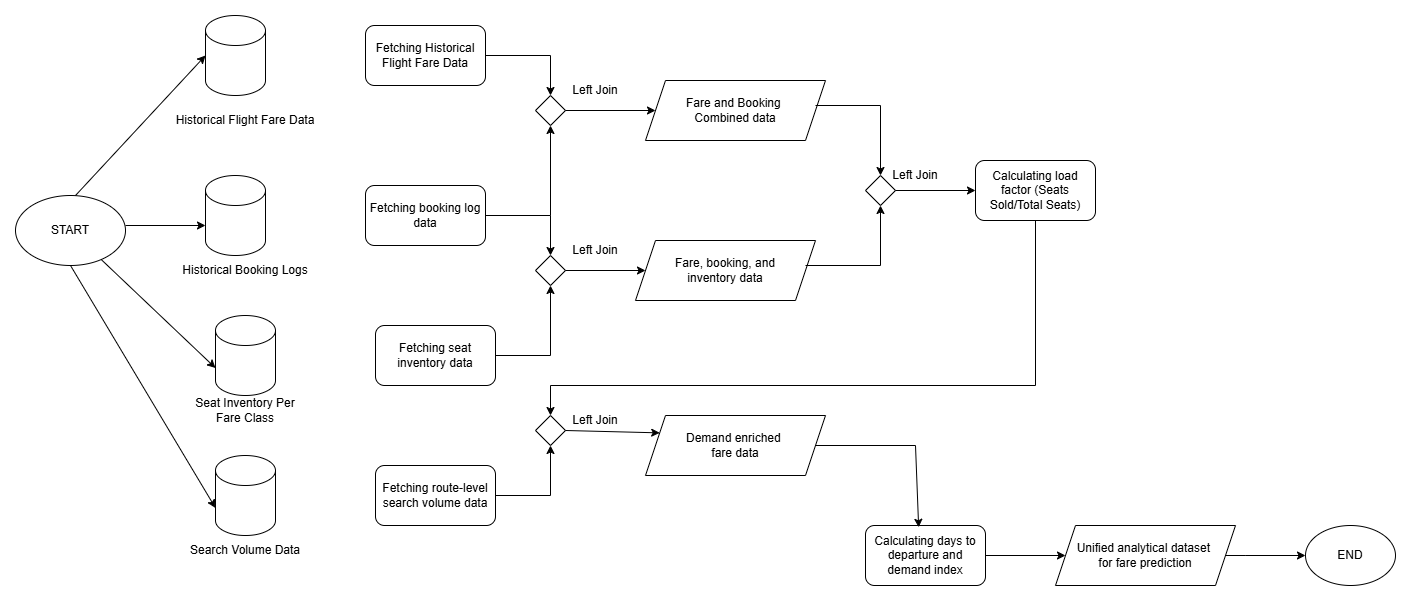

The diagram above was exported from draw.io. Its source (the exported page's mxGraphModel, read from the mxfile embedded in the PNG):
<mxGraphModel dx="1042" dy="562" grid="1" gridSize="10" guides="1" tooltips="1" connect="1" arrows="1" fold="1" page="1" pageScale="1" pageWidth="2339" pageHeight="3300" math="0" shadow="0">
  <root>
    <mxCell id="0" />
    <mxCell id="1" parent="0" />
    <mxCell id="KHWAmuLh5H8OM6CwYTB7-1" parent="1" style="ellipse;whiteSpace=wrap;html=1;" value="START" vertex="1">
      <mxGeometry height="70" width="110" x="30" y="210" as="geometry" />
    </mxCell>
    <mxCell id="KHWAmuLh5H8OM6CwYTB7-2" parent="1" style="shape=cylinder3;whiteSpace=wrap;html=1;boundedLbl=1;backgroundOutline=1;size=15;" value="" vertex="1">
      <mxGeometry height="80" width="60" x="220" y="30" as="geometry" />
    </mxCell>
    <mxCell id="KHWAmuLh5H8OM6CwYTB7-3" parent="1" style="shape=cylinder3;whiteSpace=wrap;html=1;boundedLbl=1;backgroundOutline=1;size=15;" value="" vertex="1">
      <mxGeometry height="80" width="60" x="220" y="190" as="geometry" />
    </mxCell>
    <mxCell id="KHWAmuLh5H8OM6CwYTB7-4" parent="1" style="shape=cylinder3;whiteSpace=wrap;html=1;boundedLbl=1;backgroundOutline=1;size=15;" value="" vertex="1">
      <mxGeometry height="80" width="60" x="230" y="330" as="geometry" />
    </mxCell>
    <mxCell id="KHWAmuLh5H8OM6CwYTB7-5" parent="1" style="shape=cylinder3;whiteSpace=wrap;html=1;boundedLbl=1;backgroundOutline=1;size=15;" value="" vertex="1">
      <mxGeometry height="80" width="60" x="230" y="470" as="geometry" />
    </mxCell>
    <mxCell id="KHWAmuLh5H8OM6CwYTB7-6" parent="1" style="text;html=1;whiteSpace=wrap;strokeColor=none;fillColor=none;align=center;verticalAlign=middle;rounded=0;" value="Historical Flight Fare Data" vertex="1">
      <mxGeometry height="30" width="150" x="185" y="120" as="geometry" />
    </mxCell>
    <mxCell id="KHWAmuLh5H8OM6CwYTB7-7" parent="1" style="text;html=1;whiteSpace=wrap;strokeColor=none;fillColor=none;align=center;verticalAlign=middle;rounded=0;" value="Historical Booking Logs" vertex="1">
      <mxGeometry height="30" width="140" x="190" y="270" as="geometry" />
    </mxCell>
    <mxCell id="KHWAmuLh5H8OM6CwYTB7-8" parent="1" style="text;html=1;whiteSpace=wrap;strokeColor=none;fillColor=none;align=center;verticalAlign=middle;rounded=0;" value="Seat Inventory Per Fare Class" vertex="1">
      <mxGeometry height="30" width="110" x="205" y="410" as="geometry" />
    </mxCell>
    <mxCell id="KHWAmuLh5H8OM6CwYTB7-9" parent="1" style="text;html=1;whiteSpace=wrap;strokeColor=none;fillColor=none;align=center;verticalAlign=middle;rounded=0;" value="Search Volume Data" vertex="1">
      <mxGeometry height="30" width="140" x="190" y="550" as="geometry" />
    </mxCell>
    <mxCell id="KHWAmuLh5H8OM6CwYTB7-11" edge="1" parent="1" style="endArrow=classic;html=1;rounded=0;entryX=0;entryY=0.5;entryDx=0;entryDy=0;entryPerimeter=0;" target="KHWAmuLh5H8OM6CwYTB7-2" value="">
      <mxGeometry height="50" relative="1" width="50" as="geometry">
        <mxPoint x="90" y="210" as="sourcePoint" />
        <mxPoint x="140" y="160" as="targetPoint" />
      </mxGeometry>
    </mxCell>
    <mxCell id="KHWAmuLh5H8OM6CwYTB7-12" edge="1" parent="1" style="endArrow=classic;html=1;rounded=0;" value="">
      <mxGeometry height="50" relative="1" width="50" as="geometry">
        <mxPoint x="140" y="240" as="sourcePoint" />
        <mxPoint x="220" y="240" as="targetPoint" />
      </mxGeometry>
    </mxCell>
    <mxCell id="KHWAmuLh5H8OM6CwYTB7-13" edge="1" parent="1" source="KHWAmuLh5H8OM6CwYTB7-1" style="endArrow=classic;html=1;rounded=0;entryX=0;entryY=0;entryDx=0;entryDy=52.5;entryPerimeter=0;" target="KHWAmuLh5H8OM6CwYTB7-4" value="">
      <mxGeometry height="50" relative="1" width="50" as="geometry">
        <mxPoint x="90" y="410" as="sourcePoint" />
        <mxPoint x="140" y="360" as="targetPoint" />
      </mxGeometry>
    </mxCell>
    <mxCell id="KHWAmuLh5H8OM6CwYTB7-14" edge="1" parent="1" source="KHWAmuLh5H8OM6CwYTB7-1" style="endArrow=classic;html=1;rounded=0;exitX=0.5;exitY=1;exitDx=0;exitDy=0;entryX=0;entryY=0;entryDx=0;entryDy=52.5;entryPerimeter=0;" target="KHWAmuLh5H8OM6CwYTB7-5" value="">
      <mxGeometry height="50" relative="1" width="50" as="geometry">
        <mxPoint x="120" y="470" as="sourcePoint" />
        <mxPoint x="170" y="420" as="targetPoint" />
      </mxGeometry>
    </mxCell>
    <mxCell id="KHWAmuLh5H8OM6CwYTB7-15" parent="1" style="rounded=1;whiteSpace=wrap;html=1;" value="Fetching Historical Flight Fare Data" vertex="1">
      <mxGeometry height="60" width="120" x="380" y="40" as="geometry" />
    </mxCell>
    <mxCell id="KHWAmuLh5H8OM6CwYTB7-16" parent="1" style="rounded=1;whiteSpace=wrap;html=1;" value="Fetching booking log data" vertex="1">
      <mxGeometry height="60" width="120" x="380" y="200" as="geometry" />
    </mxCell>
    <mxCell id="KHWAmuLh5H8OM6CwYTB7-17" parent="1" style="rounded=1;whiteSpace=wrap;html=1;" value="Fetching seat inventory data" vertex="1">
      <mxGeometry height="60" width="120" x="390" y="340" as="geometry" />
    </mxCell>
    <mxCell id="KHWAmuLh5H8OM6CwYTB7-18" parent="1" style="rounded=1;whiteSpace=wrap;html=1;" value="Fetching route-level search volume data" vertex="1">
      <mxGeometry height="60" width="120" x="390" y="480" as="geometry" />
    </mxCell>
    <mxCell id="KHWAmuLh5H8OM6CwYTB7-19" parent="1" style="rhombus;whiteSpace=wrap;html=1;" value="" vertex="1">
      <mxGeometry height="30" width="30" x="550" y="110" as="geometry" />
    </mxCell>
    <mxCell id="KHWAmuLh5H8OM6CwYTB7-20" parent="1" style="rhombus;whiteSpace=wrap;html=1;" value="" vertex="1">
      <mxGeometry height="30" width="30" x="550" y="270" as="geometry" />
    </mxCell>
    <mxCell id="KHWAmuLh5H8OM6CwYTB7-21" parent="1" style="rhombus;whiteSpace=wrap;html=1;" value="" vertex="1">
      <mxGeometry height="30" width="30" x="550" y="430" as="geometry" />
    </mxCell>
    <mxCell id="KHWAmuLh5H8OM6CwYTB7-22" edge="1" parent="1" style="endArrow=classic;html=1;rounded=0;entryX=0.5;entryY=0;entryDx=0;entryDy=0;" target="KHWAmuLh5H8OM6CwYTB7-19" value="">
      <mxGeometry height="50" relative="1" width="50" as="geometry">
        <Array as="points">
          <mxPoint x="565" y="70" />
        </Array>
        <mxPoint x="500" y="70" as="sourcePoint" />
        <mxPoint x="550" y="20" as="targetPoint" />
      </mxGeometry>
    </mxCell>
    <mxCell id="KHWAmuLh5H8OM6CwYTB7-23" edge="1" parent="1" style="endArrow=classic;html=1;rounded=0;entryX=0.5;entryY=1;entryDx=0;entryDy=0;" target="KHWAmuLh5H8OM6CwYTB7-19" value="">
      <mxGeometry height="50" relative="1" width="50" as="geometry">
        <Array as="points">
          <mxPoint x="565" y="230" />
        </Array>
        <mxPoint x="500" y="230" as="sourcePoint" />
        <mxPoint x="550" y="180" as="targetPoint" />
      </mxGeometry>
    </mxCell>
    <mxCell id="KHWAmuLh5H8OM6CwYTB7-24" edge="1" parent="1" style="endArrow=classic;html=1;rounded=0;entryX=0.5;entryY=0;entryDx=0;entryDy=0;" target="KHWAmuLh5H8OM6CwYTB7-20" value="">
      <mxGeometry height="50" relative="1" width="50" as="geometry">
        <mxPoint x="565" y="230" as="sourcePoint" />
        <mxPoint x="680" y="170" as="targetPoint" />
      </mxGeometry>
    </mxCell>
    <mxCell id="KHWAmuLh5H8OM6CwYTB7-25" edge="1" parent="1" style="endArrow=classic;html=1;rounded=0;entryX=0.5;entryY=1;entryDx=0;entryDy=0;" target="KHWAmuLh5H8OM6CwYTB7-20" value="">
      <mxGeometry height="50" relative="1" width="50" as="geometry">
        <Array as="points">
          <mxPoint x="565" y="370" />
        </Array>
        <mxPoint x="510" y="370" as="sourcePoint" />
        <mxPoint x="560" y="320" as="targetPoint" />
      </mxGeometry>
    </mxCell>
    <mxCell id="KHWAmuLh5H8OM6CwYTB7-27" edge="1" parent="1" style="endArrow=classic;html=1;rounded=0;entryX=0.5;entryY=1;entryDx=0;entryDy=0;" target="KHWAmuLh5H8OM6CwYTB7-21" value="">
      <mxGeometry height="50" relative="1" width="50" as="geometry">
        <Array as="points">
          <mxPoint x="565" y="510" />
        </Array>
        <mxPoint x="510" y="510" as="sourcePoint" />
        <mxPoint x="560" y="460" as="targetPoint" />
      </mxGeometry>
    </mxCell>
    <mxCell id="KHWAmuLh5H8OM6CwYTB7-28" parent="1" style="shape=parallelogram;perimeter=parallelogramPerimeter;whiteSpace=wrap;html=1;fixedSize=1;" value="Fare and Booking&amp;nbsp;&lt;div&gt;Combined data&lt;/div&gt;" vertex="1">
      <mxGeometry height="60" width="180" x="660" y="95" as="geometry" />
    </mxCell>
    <mxCell id="KHWAmuLh5H8OM6CwYTB7-29" parent="1" style="shape=parallelogram;perimeter=parallelogramPerimeter;whiteSpace=wrap;html=1;fixedSize=1;" value="Fare, booking, and&lt;div&gt;inventory data&lt;/div&gt;" vertex="1">
      <mxGeometry height="60" width="180" x="650" y="255" as="geometry" />
    </mxCell>
    <mxCell id="KHWAmuLh5H8OM6CwYTB7-30" parent="1" style="shape=parallelogram;perimeter=parallelogramPerimeter;whiteSpace=wrap;html=1;fixedSize=1;" value="Demand enriched&amp;nbsp;&lt;div&gt;fare data&lt;/div&gt;" vertex="1">
      <mxGeometry height="60" width="180" x="660" y="430" as="geometry" />
    </mxCell>
    <mxCell id="KHWAmuLh5H8OM6CwYTB7-31" parent="1" style="rhombus;whiteSpace=wrap;html=1;" value="" vertex="1">
      <mxGeometry height="30" width="30" x="880" y="190" as="geometry" />
    </mxCell>
    <mxCell id="KHWAmuLh5H8OM6CwYTB7-32" parent="1" style="rounded=1;whiteSpace=wrap;html=1;" value="Calculating load&lt;div&gt;factor (Seats Sold/Total Seats)&lt;/div&gt;" vertex="1">
      <mxGeometry height="60" width="120" x="990" y="175" as="geometry" />
    </mxCell>
    <mxCell id="KHWAmuLh5H8OM6CwYTB7-33" edge="1" parent="1" style="endArrow=classic;html=1;rounded=0;entryX=0.5;entryY=0;entryDx=0;entryDy=0;" target="KHWAmuLh5H8OM6CwYTB7-31" value="">
      <mxGeometry height="50" relative="1" width="50" as="geometry">
        <Array as="points">
          <mxPoint x="895" y="120" />
        </Array>
        <mxPoint x="830" y="120" as="sourcePoint" />
        <mxPoint x="880" y="70" as="targetPoint" />
      </mxGeometry>
    </mxCell>
    <mxCell id="KHWAmuLh5H8OM6CwYTB7-34" edge="1" parent="1" style="endArrow=classic;html=1;rounded=0;entryX=0.5;entryY=1;entryDx=0;entryDy=0;" target="KHWAmuLh5H8OM6CwYTB7-31" value="">
      <mxGeometry height="50" relative="1" width="50" as="geometry">
        <Array as="points">
          <mxPoint x="895" y="280" />
        </Array>
        <mxPoint x="820" y="280" as="sourcePoint" />
        <mxPoint x="870" y="230" as="targetPoint" />
      </mxGeometry>
    </mxCell>
    <mxCell id="KHWAmuLh5H8OM6CwYTB7-35" edge="1" parent="1" source="KHWAmuLh5H8OM6CwYTB7-32" style="endArrow=classic;html=1;rounded=0;entryX=0.5;entryY=0;entryDx=0;entryDy=0;" target="KHWAmuLh5H8OM6CwYTB7-21" value="">
      <mxGeometry height="50" relative="1" width="50" as="geometry">
        <Array as="points">
          <mxPoint x="1050" y="400" />
          <mxPoint x="565" y="400" />
        </Array>
        <mxPoint x="970" y="440" as="sourcePoint" />
        <mxPoint x="1020" y="390" as="targetPoint" />
      </mxGeometry>
    </mxCell>
    <mxCell id="KHWAmuLh5H8OM6CwYTB7-36" edge="1" parent="1" source="KHWAmuLh5H8OM6CwYTB7-21" style="endArrow=classic;html=1;rounded=0;exitX=1;exitY=0.5;exitDx=0;exitDy=0;entryX=0;entryY=0.25;entryDx=0;entryDy=0;" target="KHWAmuLh5H8OM6CwYTB7-30" value="">
      <mxGeometry height="50" relative="1" width="50" as="geometry">
        <mxPoint x="610" y="510" as="sourcePoint" />
        <mxPoint x="660" y="460" as="targetPoint" />
      </mxGeometry>
    </mxCell>
    <mxCell id="KHWAmuLh5H8OM6CwYTB7-37" parent="1" style="rounded=1;whiteSpace=wrap;html=1;" value="Calculating days to departure and demand index" vertex="1">
      <mxGeometry height="60" width="120" x="880" y="540" as="geometry" />
    </mxCell>
    <mxCell id="KHWAmuLh5H8OM6CwYTB7-38" edge="1" parent="1" style="endArrow=classic;html=1;rounded=0;entryX=0.443;entryY=0.03;entryDx=0;entryDy=0;entryPerimeter=0;" target="KHWAmuLh5H8OM6CwYTB7-37" value="">
      <mxGeometry height="50" relative="1" width="50" as="geometry">
        <Array as="points">
          <mxPoint x="930" y="460" />
        </Array>
        <mxPoint x="830" y="460" as="sourcePoint" />
        <mxPoint x="880" y="410" as="targetPoint" />
      </mxGeometry>
    </mxCell>
    <mxCell id="KHWAmuLh5H8OM6CwYTB7-39" parent="1" style="shape=parallelogram;perimeter=parallelogramPerimeter;whiteSpace=wrap;html=1;fixedSize=1;" value="Unified analytical dataset&amp;nbsp;&lt;div&gt;for fare prediction&lt;/div&gt;" vertex="1">
      <mxGeometry height="60" width="180" x="1070" y="540" as="geometry" />
    </mxCell>
    <mxCell id="KHWAmuLh5H8OM6CwYTB7-40" edge="1" parent="1" source="KHWAmuLh5H8OM6CwYTB7-31" style="endArrow=classic;html=1;rounded=0;exitX=1;exitY=0.5;exitDx=0;exitDy=0;entryX=0;entryY=0.5;entryDx=0;entryDy=0;" target="KHWAmuLh5H8OM6CwYTB7-32" value="">
      <mxGeometry height="50" relative="1" width="50" as="geometry">
        <mxPoint x="940" y="250" as="sourcePoint" />
        <mxPoint x="990" y="200" as="targetPoint" />
      </mxGeometry>
    </mxCell>
    <mxCell id="KHWAmuLh5H8OM6CwYTB7-41" edge="1" parent="1" source="KHWAmuLh5H8OM6CwYTB7-19" style="endArrow=classic;html=1;rounded=0;exitX=1;exitY=0.5;exitDx=0;exitDy=0;entryX=0;entryY=0.5;entryDx=0;entryDy=0;" target="KHWAmuLh5H8OM6CwYTB7-28" value="">
      <mxGeometry height="50" relative="1" width="50" as="geometry">
        <mxPoint x="620" y="170" as="sourcePoint" />
        <mxPoint x="670" y="120" as="targetPoint" />
      </mxGeometry>
    </mxCell>
    <mxCell id="KHWAmuLh5H8OM6CwYTB7-42" edge="1" parent="1" source="KHWAmuLh5H8OM6CwYTB7-20" style="endArrow=classic;html=1;rounded=0;exitX=1;exitY=0.5;exitDx=0;exitDy=0;entryX=0;entryY=0.5;entryDx=0;entryDy=0;" target="KHWAmuLh5H8OM6CwYTB7-29" value="">
      <mxGeometry height="50" relative="1" width="50" as="geometry">
        <mxPoint x="579.92" y="282.51" as="sourcePoint" />
        <mxPoint x="659.9999999999999" y="287.49" as="targetPoint" />
      </mxGeometry>
    </mxCell>
    <mxCell id="KHWAmuLh5H8OM6CwYTB7-43" parent="1" style="ellipse;whiteSpace=wrap;html=1;" value="END" vertex="1">
      <mxGeometry height="60" width="90" x="1320" y="540" as="geometry" />
    </mxCell>
    <mxCell id="KHWAmuLh5H8OM6CwYTB7-44" edge="1" parent="1" style="endArrow=classic;html=1;rounded=0;" target="KHWAmuLh5H8OM6CwYTB7-39" value="">
      <mxGeometry height="50" relative="1" width="50" as="geometry">
        <mxPoint x="1000" y="570" as="sourcePoint" />
        <mxPoint x="1050" y="520" as="targetPoint" />
      </mxGeometry>
    </mxCell>
    <mxCell id="KHWAmuLh5H8OM6CwYTB7-45" edge="1" parent="1" style="endArrow=classic;html=1;rounded=0;entryX=0;entryY=0.5;entryDx=0;entryDy=0;" target="KHWAmuLh5H8OM6CwYTB7-43" value="">
      <mxGeometry height="50" relative="1" width="50" as="geometry">
        <Array as="points">
          <mxPoint x="1240" y="570" />
          <mxPoint x="1260" y="570" />
        </Array>
        <mxPoint x="1260" y="570" as="sourcePoint" />
        <mxPoint x="1310" y="520" as="targetPoint" />
      </mxGeometry>
    </mxCell>
    <mxCell id="KHWAmuLh5H8OM6CwYTB7-46" parent="1" style="text;html=1;whiteSpace=wrap;strokeColor=none;fillColor=none;align=center;verticalAlign=middle;rounded=0;" value="Left Join" vertex="1">
      <mxGeometry height="30" width="60" x="580" y="90" as="geometry" />
    </mxCell>
    <mxCell id="KHWAmuLh5H8OM6CwYTB7-47" parent="1" style="text;html=1;whiteSpace=wrap;strokeColor=none;fillColor=none;align=center;verticalAlign=middle;rounded=0;" value="Left Join" vertex="1">
      <mxGeometry height="30" width="60" x="580" y="250" as="geometry" />
    </mxCell>
    <mxCell id="KHWAmuLh5H8OM6CwYTB7-48" parent="1" style="text;html=1;whiteSpace=wrap;strokeColor=none;fillColor=none;align=center;verticalAlign=middle;rounded=0;" value="Left Join" vertex="1">
      <mxGeometry height="30" width="60" x="900" y="175" as="geometry" />
    </mxCell>
    <mxCell id="KHWAmuLh5H8OM6CwYTB7-49" parent="1" style="text;html=1;whiteSpace=wrap;strokeColor=none;fillColor=none;align=center;verticalAlign=middle;rounded=0;" value="Left Join" vertex="1">
      <mxGeometry height="30" width="60" x="580" y="420" as="geometry" />
    </mxCell>
  </root>
</mxGraphModel>